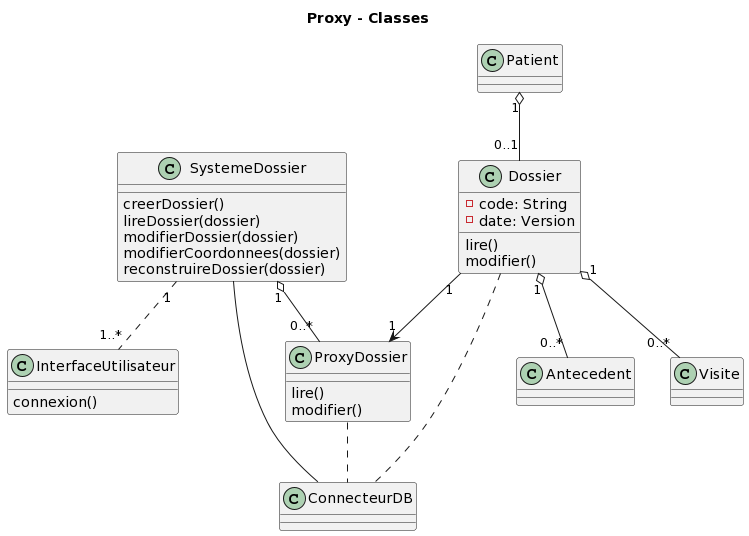

The diagram above was rendered by PlantUML. Its source (embedded in the PNG):
@startuml
title Proxy - Classes

class InterfaceUtilisateur{
    connexion()
}

class SystemeDossier{
    creerDossier()
    lireDossier(dossier)
    modifierDossier(dossier)
    modifierCoordonnees(dossier)
    reconstruireDossier(dossier)

}

class ConnecteurDB{
}

ConnecteurDB -- SystemeDossier


class Dossier{
    - code: String
    - date: Version
    lire()
    modifier()
}

class ProxyDossier{
    lire()
    modifier()
}

Dossier "1" --> "1" ProxyDossier
SystemeDossier "1" o-- "0..*" ProxyDossier
Patient "1" o-- "0..1" Dossier
Dossier "1" o-- "0..*" Antecedent
Dossier "1" o-- "0..*" Visite
Dossier .. ConnecteurDB
ProxyDossier ..ConnecteurDB
SystemeDossier "1" .. "1..*" InterfaceUtilisateur
@enduml